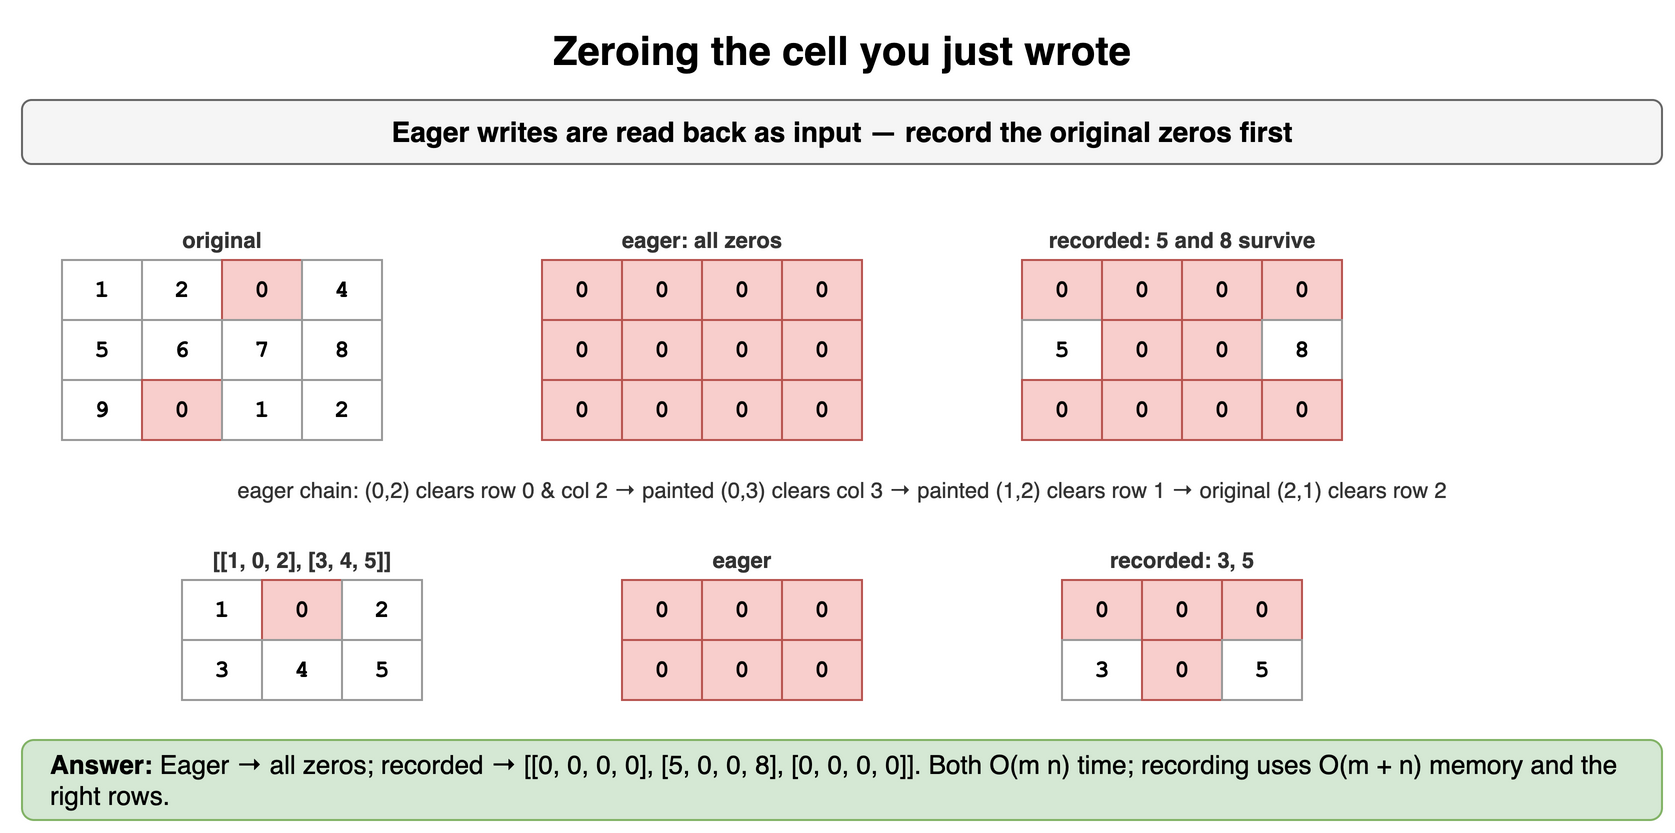

The diagram above was exported from draw.io. Its source (the exported page's mxGraphModel, read from the mxfile embedded in the PNG):
<mxGraphModel dx="900" dy="424" grid="1" gridSize="10" guides="1" tooltips="1" connect="1" arrows="1" fold="1" page="1" pageScale="1" pageWidth="900" pageHeight="424" math="0" shadow="0">
  <root>
    <mxCell id="0" />
    <mxCell id="1" parent="0" />
    <mxCell id="n61" value="Zeroing the cell you just wrote" style="text;html=1;align=center;verticalAlign=middle;whiteSpace=wrap;fontSize=20;fontStyle=1;" vertex="1" parent="1">
      <mxGeometry x="40" y="10" width="820" height="30" as="geometry" />
    </mxCell>
    <mxCell id="n62" value="Eager writes are read back as input — record the original zeros first" style="rounded=1;whiteSpace=wrap;html=1;fillColor=#f5f5f5;strokeColor=#666666;fontStyle=1;fontSize=14;" vertex="1" parent="1">
      <mxGeometry x="40" y="50" width="820" height="32" as="geometry" />
    </mxCell>
    <mxCell id="n63" value="1" style="rounded=0;whiteSpace=wrap;html=1;fontFamily=Courier New;fontStyle=1;fontSize=13;fillColor=#ffffff;strokeColor=#999999;fontSize=12;" vertex="1" parent="1">
      <mxGeometry x="60" y="130" width="40" height="30" as="geometry" />
    </mxCell>
    <mxCell id="n64" value="2" style="rounded=0;whiteSpace=wrap;html=1;fontFamily=Courier New;fontStyle=1;fontSize=13;fillColor=#ffffff;strokeColor=#999999;fontSize=12;" vertex="1" parent="1">
      <mxGeometry x="100" y="130" width="40" height="30" as="geometry" />
    </mxCell>
    <mxCell id="n65" value="0" style="rounded=0;whiteSpace=wrap;html=1;fontFamily=Courier New;fontStyle=1;fontSize=13;fillColor=#f8cecc;strokeColor=#b85450;fontSize=12;" vertex="1" parent="1">
      <mxGeometry x="140" y="130" width="40" height="30" as="geometry" />
    </mxCell>
    <mxCell id="n66" value="4" style="rounded=0;whiteSpace=wrap;html=1;fontFamily=Courier New;fontStyle=1;fontSize=13;fillColor=#ffffff;strokeColor=#999999;fontSize=12;" vertex="1" parent="1">
      <mxGeometry x="180" y="130" width="40" height="30" as="geometry" />
    </mxCell>
    <mxCell id="n67" value="5" style="rounded=0;whiteSpace=wrap;html=1;fontFamily=Courier New;fontStyle=1;fontSize=13;fillColor=#ffffff;strokeColor=#999999;fontSize=12;" vertex="1" parent="1">
      <mxGeometry x="60" y="160" width="40" height="30" as="geometry" />
    </mxCell>
    <mxCell id="n68" value="6" style="rounded=0;whiteSpace=wrap;html=1;fontFamily=Courier New;fontStyle=1;fontSize=13;fillColor=#ffffff;strokeColor=#999999;fontSize=12;" vertex="1" parent="1">
      <mxGeometry x="100" y="160" width="40" height="30" as="geometry" />
    </mxCell>
    <mxCell id="n69" value="7" style="rounded=0;whiteSpace=wrap;html=1;fontFamily=Courier New;fontStyle=1;fontSize=13;fillColor=#ffffff;strokeColor=#999999;fontSize=12;" vertex="1" parent="1">
      <mxGeometry x="140" y="160" width="40" height="30" as="geometry" />
    </mxCell>
    <mxCell id="n610" value="8" style="rounded=0;whiteSpace=wrap;html=1;fontFamily=Courier New;fontStyle=1;fontSize=13;fillColor=#ffffff;strokeColor=#999999;fontSize=12;" vertex="1" parent="1">
      <mxGeometry x="180" y="160" width="40" height="30" as="geometry" />
    </mxCell>
    <mxCell id="n611" value="9" style="rounded=0;whiteSpace=wrap;html=1;fontFamily=Courier New;fontStyle=1;fontSize=13;fillColor=#ffffff;strokeColor=#999999;fontSize=12;" vertex="1" parent="1">
      <mxGeometry x="60" y="190" width="40" height="30" as="geometry" />
    </mxCell>
    <mxCell id="n612" value="0" style="rounded=0;whiteSpace=wrap;html=1;fontFamily=Courier New;fontStyle=1;fontSize=13;fillColor=#f8cecc;strokeColor=#b85450;fontSize=12;" vertex="1" parent="1">
      <mxGeometry x="100" y="190" width="40" height="30" as="geometry" />
    </mxCell>
    <mxCell id="n613" value="1" style="rounded=0;whiteSpace=wrap;html=1;fontFamily=Courier New;fontStyle=1;fontSize=13;fillColor=#ffffff;strokeColor=#999999;fontSize=12;" vertex="1" parent="1">
      <mxGeometry x="140" y="190" width="40" height="30" as="geometry" />
    </mxCell>
    <mxCell id="n614" value="2" style="rounded=0;whiteSpace=wrap;html=1;fontFamily=Courier New;fontStyle=1;fontSize=13;fillColor=#ffffff;strokeColor=#999999;fontSize=12;" vertex="1" parent="1">
      <mxGeometry x="180" y="190" width="40" height="30" as="geometry" />
    </mxCell>
    <mxCell id="n615" value="original" style="text;html=1;whiteSpace=wrap;fontSize=11;align=center;verticalAlign=middle;fontSize=11;fontColor=#333333;fontStyle=1;" vertex="1" parent="1">
      <mxGeometry x="60" y="112" width="160" height="16" as="geometry" />
    </mxCell>
    <mxCell id="n616" value="0" style="rounded=0;whiteSpace=wrap;html=1;fontFamily=Courier New;fontStyle=1;fontSize=13;fillColor=#f8cecc;strokeColor=#b85450;fontSize=12;" vertex="1" parent="1">
      <mxGeometry x="300" y="130" width="40" height="30" as="geometry" />
    </mxCell>
    <mxCell id="n617" value="0" style="rounded=0;whiteSpace=wrap;html=1;fontFamily=Courier New;fontStyle=1;fontSize=13;fillColor=#f8cecc;strokeColor=#b85450;fontSize=12;" vertex="1" parent="1">
      <mxGeometry x="340" y="130" width="40" height="30" as="geometry" />
    </mxCell>
    <mxCell id="n618" value="0" style="rounded=0;whiteSpace=wrap;html=1;fontFamily=Courier New;fontStyle=1;fontSize=13;fillColor=#f8cecc;strokeColor=#b85450;fontSize=12;" vertex="1" parent="1">
      <mxGeometry x="380" y="130" width="40" height="30" as="geometry" />
    </mxCell>
    <mxCell id="n619" value="0" style="rounded=0;whiteSpace=wrap;html=1;fontFamily=Courier New;fontStyle=1;fontSize=13;fillColor=#f8cecc;strokeColor=#b85450;fontSize=12;" vertex="1" parent="1">
      <mxGeometry x="420" y="130" width="40" height="30" as="geometry" />
    </mxCell>
    <mxCell id="n620" value="0" style="rounded=0;whiteSpace=wrap;html=1;fontFamily=Courier New;fontStyle=1;fontSize=13;fillColor=#f8cecc;strokeColor=#b85450;fontSize=12;" vertex="1" parent="1">
      <mxGeometry x="300" y="160" width="40" height="30" as="geometry" />
    </mxCell>
    <mxCell id="n621" value="0" style="rounded=0;whiteSpace=wrap;html=1;fontFamily=Courier New;fontStyle=1;fontSize=13;fillColor=#f8cecc;strokeColor=#b85450;fontSize=12;" vertex="1" parent="1">
      <mxGeometry x="340" y="160" width="40" height="30" as="geometry" />
    </mxCell>
    <mxCell id="n622" value="0" style="rounded=0;whiteSpace=wrap;html=1;fontFamily=Courier New;fontStyle=1;fontSize=13;fillColor=#f8cecc;strokeColor=#b85450;fontSize=12;" vertex="1" parent="1">
      <mxGeometry x="380" y="160" width="40" height="30" as="geometry" />
    </mxCell>
    <mxCell id="n623" value="0" style="rounded=0;whiteSpace=wrap;html=1;fontFamily=Courier New;fontStyle=1;fontSize=13;fillColor=#f8cecc;strokeColor=#b85450;fontSize=12;" vertex="1" parent="1">
      <mxGeometry x="420" y="160" width="40" height="30" as="geometry" />
    </mxCell>
    <mxCell id="n624" value="0" style="rounded=0;whiteSpace=wrap;html=1;fontFamily=Courier New;fontStyle=1;fontSize=13;fillColor=#f8cecc;strokeColor=#b85450;fontSize=12;" vertex="1" parent="1">
      <mxGeometry x="300" y="190" width="40" height="30" as="geometry" />
    </mxCell>
    <mxCell id="n625" value="0" style="rounded=0;whiteSpace=wrap;html=1;fontFamily=Courier New;fontStyle=1;fontSize=13;fillColor=#f8cecc;strokeColor=#b85450;fontSize=12;" vertex="1" parent="1">
      <mxGeometry x="340" y="190" width="40" height="30" as="geometry" />
    </mxCell>
    <mxCell id="n626" value="0" style="rounded=0;whiteSpace=wrap;html=1;fontFamily=Courier New;fontStyle=1;fontSize=13;fillColor=#f8cecc;strokeColor=#b85450;fontSize=12;" vertex="1" parent="1">
      <mxGeometry x="380" y="190" width="40" height="30" as="geometry" />
    </mxCell>
    <mxCell id="n627" value="0" style="rounded=0;whiteSpace=wrap;html=1;fontFamily=Courier New;fontStyle=1;fontSize=13;fillColor=#f8cecc;strokeColor=#b85450;fontSize=12;" vertex="1" parent="1">
      <mxGeometry x="420" y="190" width="40" height="30" as="geometry" />
    </mxCell>
    <mxCell id="n628" value="eager: all zeros" style="text;html=1;whiteSpace=wrap;fontSize=11;align=center;verticalAlign=middle;fontSize=11;fontColor=#333333;fontStyle=1;" vertex="1" parent="1">
      <mxGeometry x="300" y="112" width="160" height="16" as="geometry" />
    </mxCell>
    <mxCell id="n629" value="0" style="rounded=0;whiteSpace=wrap;html=1;fontFamily=Courier New;fontStyle=1;fontSize=13;fillColor=#f8cecc;strokeColor=#b85450;fontSize=12;" vertex="1" parent="1">
      <mxGeometry x="540" y="130" width="40" height="30" as="geometry" />
    </mxCell>
    <mxCell id="n630" value="0" style="rounded=0;whiteSpace=wrap;html=1;fontFamily=Courier New;fontStyle=1;fontSize=13;fillColor=#f8cecc;strokeColor=#b85450;fontSize=12;" vertex="1" parent="1">
      <mxGeometry x="580" y="130" width="40" height="30" as="geometry" />
    </mxCell>
    <mxCell id="n631" value="0" style="rounded=0;whiteSpace=wrap;html=1;fontFamily=Courier New;fontStyle=1;fontSize=13;fillColor=#f8cecc;strokeColor=#b85450;fontSize=12;" vertex="1" parent="1">
      <mxGeometry x="620" y="130" width="40" height="30" as="geometry" />
    </mxCell>
    <mxCell id="n632" value="0" style="rounded=0;whiteSpace=wrap;html=1;fontFamily=Courier New;fontStyle=1;fontSize=13;fillColor=#f8cecc;strokeColor=#b85450;fontSize=12;" vertex="1" parent="1">
      <mxGeometry x="660" y="130" width="40" height="30" as="geometry" />
    </mxCell>
    <mxCell id="n633" value="5" style="rounded=0;whiteSpace=wrap;html=1;fontFamily=Courier New;fontStyle=1;fontSize=13;fillColor=#ffffff;strokeColor=#999999;fontSize=12;" vertex="1" parent="1">
      <mxGeometry x="540" y="160" width="40" height="30" as="geometry" />
    </mxCell>
    <mxCell id="n634" value="0" style="rounded=0;whiteSpace=wrap;html=1;fontFamily=Courier New;fontStyle=1;fontSize=13;fillColor=#f8cecc;strokeColor=#b85450;fontSize=12;" vertex="1" parent="1">
      <mxGeometry x="580" y="160" width="40" height="30" as="geometry" />
    </mxCell>
    <mxCell id="n635" value="0" style="rounded=0;whiteSpace=wrap;html=1;fontFamily=Courier New;fontStyle=1;fontSize=13;fillColor=#f8cecc;strokeColor=#b85450;fontSize=12;" vertex="1" parent="1">
      <mxGeometry x="620" y="160" width="40" height="30" as="geometry" />
    </mxCell>
    <mxCell id="n636" value="8" style="rounded=0;whiteSpace=wrap;html=1;fontFamily=Courier New;fontStyle=1;fontSize=13;fillColor=#ffffff;strokeColor=#999999;fontSize=12;" vertex="1" parent="1">
      <mxGeometry x="660" y="160" width="40" height="30" as="geometry" />
    </mxCell>
    <mxCell id="n637" value="0" style="rounded=0;whiteSpace=wrap;html=1;fontFamily=Courier New;fontStyle=1;fontSize=13;fillColor=#f8cecc;strokeColor=#b85450;fontSize=12;" vertex="1" parent="1">
      <mxGeometry x="540" y="190" width="40" height="30" as="geometry" />
    </mxCell>
    <mxCell id="n638" value="0" style="rounded=0;whiteSpace=wrap;html=1;fontFamily=Courier New;fontStyle=1;fontSize=13;fillColor=#f8cecc;strokeColor=#b85450;fontSize=12;" vertex="1" parent="1">
      <mxGeometry x="580" y="190" width="40" height="30" as="geometry" />
    </mxCell>
    <mxCell id="n639" value="0" style="rounded=0;whiteSpace=wrap;html=1;fontFamily=Courier New;fontStyle=1;fontSize=13;fillColor=#f8cecc;strokeColor=#b85450;fontSize=12;" vertex="1" parent="1">
      <mxGeometry x="620" y="190" width="40" height="30" as="geometry" />
    </mxCell>
    <mxCell id="n640" value="0" style="rounded=0;whiteSpace=wrap;html=1;fontFamily=Courier New;fontStyle=1;fontSize=13;fillColor=#f8cecc;strokeColor=#b85450;fontSize=12;" vertex="1" parent="1">
      <mxGeometry x="660" y="190" width="40" height="30" as="geometry" />
    </mxCell>
    <mxCell id="n641" value="recorded: 5 and 8 survive" style="text;html=1;whiteSpace=wrap;fontSize=11;align=center;verticalAlign=middle;fontSize=11;fontColor=#333333;fontStyle=1;" vertex="1" parent="1">
      <mxGeometry x="540" y="112" width="160" height="16" as="geometry" />
    </mxCell>
    <mxCell id="n642" value="eager chain: (0,2) clears row 0 &amp; col 2 → painted (0,3) clears col 3 → painted (1,2) clears row 1 → original (2,1) clears row 2" style="text;html=1;whiteSpace=wrap;fontSize=11;align=center;verticalAlign=middle;fontSize=11;fontColor=#333333;" vertex="1" parent="1">
      <mxGeometry x="40" y="230" width="820" height="30" as="geometry" />
    </mxCell>
    <mxCell id="n643" value="1" style="rounded=0;whiteSpace=wrap;html=1;fontFamily=Courier New;fontStyle=1;fontSize=13;fillColor=#ffffff;strokeColor=#999999;fontSize=12;" vertex="1" parent="1">
      <mxGeometry x="120" y="290" width="40" height="30" as="geometry" />
    </mxCell>
    <mxCell id="n644" value="0" style="rounded=0;whiteSpace=wrap;html=1;fontFamily=Courier New;fontStyle=1;fontSize=13;fillColor=#f8cecc;strokeColor=#b85450;fontSize=12;" vertex="1" parent="1">
      <mxGeometry x="160" y="290" width="40" height="30" as="geometry" />
    </mxCell>
    <mxCell id="n645" value="2" style="rounded=0;whiteSpace=wrap;html=1;fontFamily=Courier New;fontStyle=1;fontSize=13;fillColor=#ffffff;strokeColor=#999999;fontSize=12;" vertex="1" parent="1">
      <mxGeometry x="200" y="290" width="40" height="30" as="geometry" />
    </mxCell>
    <mxCell id="n646" value="3" style="rounded=0;whiteSpace=wrap;html=1;fontFamily=Courier New;fontStyle=1;fontSize=13;fillColor=#ffffff;strokeColor=#999999;fontSize=12;" vertex="1" parent="1">
      <mxGeometry x="120" y="320" width="40" height="30" as="geometry" />
    </mxCell>
    <mxCell id="n647" value="4" style="rounded=0;whiteSpace=wrap;html=1;fontFamily=Courier New;fontStyle=1;fontSize=13;fillColor=#ffffff;strokeColor=#999999;fontSize=12;" vertex="1" parent="1">
      <mxGeometry x="160" y="320" width="40" height="30" as="geometry" />
    </mxCell>
    <mxCell id="n648" value="5" style="rounded=0;whiteSpace=wrap;html=1;fontFamily=Courier New;fontStyle=1;fontSize=13;fillColor=#ffffff;strokeColor=#999999;fontSize=12;" vertex="1" parent="1">
      <mxGeometry x="200" y="320" width="40" height="30" as="geometry" />
    </mxCell>
    <mxCell id="n649" value="[[1, 0, 2], [3, 4, 5]]" style="text;html=1;whiteSpace=wrap;fontSize=11;align=center;verticalAlign=middle;fontSize=11;fontColor=#333333;fontStyle=1;" vertex="1" parent="1">
      <mxGeometry x="120" y="272" width="120" height="16" as="geometry" />
    </mxCell>
    <mxCell id="n650" value="0" style="rounded=0;whiteSpace=wrap;html=1;fontFamily=Courier New;fontStyle=1;fontSize=13;fillColor=#f8cecc;strokeColor=#b85450;fontSize=12;" vertex="1" parent="1">
      <mxGeometry x="340" y="290" width="40" height="30" as="geometry" />
    </mxCell>
    <mxCell id="n651" value="0" style="rounded=0;whiteSpace=wrap;html=1;fontFamily=Courier New;fontStyle=1;fontSize=13;fillColor=#f8cecc;strokeColor=#b85450;fontSize=12;" vertex="1" parent="1">
      <mxGeometry x="380" y="290" width="40" height="30" as="geometry" />
    </mxCell>
    <mxCell id="n652" value="0" style="rounded=0;whiteSpace=wrap;html=1;fontFamily=Courier New;fontStyle=1;fontSize=13;fillColor=#f8cecc;strokeColor=#b85450;fontSize=12;" vertex="1" parent="1">
      <mxGeometry x="420" y="290" width="40" height="30" as="geometry" />
    </mxCell>
    <mxCell id="n653" value="0" style="rounded=0;whiteSpace=wrap;html=1;fontFamily=Courier New;fontStyle=1;fontSize=13;fillColor=#f8cecc;strokeColor=#b85450;fontSize=12;" vertex="1" parent="1">
      <mxGeometry x="340" y="320" width="40" height="30" as="geometry" />
    </mxCell>
    <mxCell id="n654" value="0" style="rounded=0;whiteSpace=wrap;html=1;fontFamily=Courier New;fontStyle=1;fontSize=13;fillColor=#f8cecc;strokeColor=#b85450;fontSize=12;" vertex="1" parent="1">
      <mxGeometry x="380" y="320" width="40" height="30" as="geometry" />
    </mxCell>
    <mxCell id="n655" value="0" style="rounded=0;whiteSpace=wrap;html=1;fontFamily=Courier New;fontStyle=1;fontSize=13;fillColor=#f8cecc;strokeColor=#b85450;fontSize=12;" vertex="1" parent="1">
      <mxGeometry x="420" y="320" width="40" height="30" as="geometry" />
    </mxCell>
    <mxCell id="n656" value="eager" style="text;html=1;whiteSpace=wrap;fontSize=11;align=center;verticalAlign=middle;fontSize=11;fontColor=#333333;fontStyle=1;" vertex="1" parent="1">
      <mxGeometry x="340" y="272" width="120" height="16" as="geometry" />
    </mxCell>
    <mxCell id="n657" value="0" style="rounded=0;whiteSpace=wrap;html=1;fontFamily=Courier New;fontStyle=1;fontSize=13;fillColor=#f8cecc;strokeColor=#b85450;fontSize=12;" vertex="1" parent="1">
      <mxGeometry x="560" y="290" width="40" height="30" as="geometry" />
    </mxCell>
    <mxCell id="n658" value="0" style="rounded=0;whiteSpace=wrap;html=1;fontFamily=Courier New;fontStyle=1;fontSize=13;fillColor=#f8cecc;strokeColor=#b85450;fontSize=12;" vertex="1" parent="1">
      <mxGeometry x="600" y="290" width="40" height="30" as="geometry" />
    </mxCell>
    <mxCell id="n659" value="0" style="rounded=0;whiteSpace=wrap;html=1;fontFamily=Courier New;fontStyle=1;fontSize=13;fillColor=#f8cecc;strokeColor=#b85450;fontSize=12;" vertex="1" parent="1">
      <mxGeometry x="640" y="290" width="40" height="30" as="geometry" />
    </mxCell>
    <mxCell id="n660" value="3" style="rounded=0;whiteSpace=wrap;html=1;fontFamily=Courier New;fontStyle=1;fontSize=13;fillColor=#ffffff;strokeColor=#999999;fontSize=12;" vertex="1" parent="1">
      <mxGeometry x="560" y="320" width="40" height="30" as="geometry" />
    </mxCell>
    <mxCell id="n661" value="0" style="rounded=0;whiteSpace=wrap;html=1;fontFamily=Courier New;fontStyle=1;fontSize=13;fillColor=#f8cecc;strokeColor=#b85450;fontSize=12;" vertex="1" parent="1">
      <mxGeometry x="600" y="320" width="40" height="30" as="geometry" />
    </mxCell>
    <mxCell id="n662" value="5" style="rounded=0;whiteSpace=wrap;html=1;fontFamily=Courier New;fontStyle=1;fontSize=13;fillColor=#ffffff;strokeColor=#999999;fontSize=12;" vertex="1" parent="1">
      <mxGeometry x="640" y="320" width="40" height="30" as="geometry" />
    </mxCell>
    <mxCell id="n663" value="recorded: 3, 5" style="text;html=1;whiteSpace=wrap;fontSize=11;align=center;verticalAlign=middle;fontSize=11;fontColor=#333333;fontStyle=1;" vertex="1" parent="1">
      <mxGeometry x="560" y="272" width="120" height="16" as="geometry" />
    </mxCell>
    <mxCell id="n664" value="&lt;b&gt;Answer:&lt;/b&gt; Eager → all zeros; recorded → [[0, 0, 0, 0], [5, 0, 0, 8], [0, 0, 0, 0]]. Both O(m n) time; recording uses O(m + n) memory and the right rows." style="rounded=1;whiteSpace=wrap;html=1;fillColor=#d5e8d4;strokeColor=#82b366;fontSize=13;align=left;spacingLeft=12;" vertex="1" parent="1">
      <mxGeometry x="40" y="370" width="820" height="40" as="geometry" />
    </mxCell>
  </root>
</mxGraphModel>